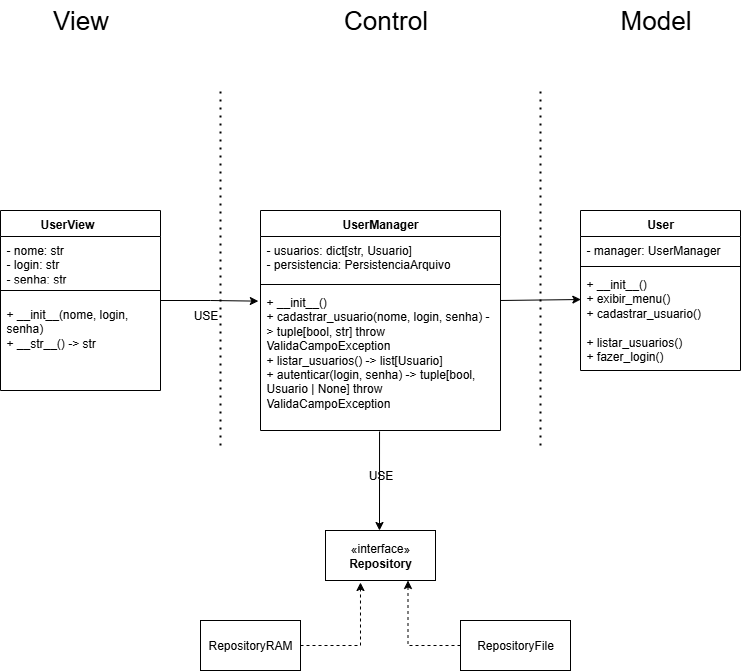

The diagram above was exported from draw.io. Its source (the exported page's mxGraphModel, read from the mxfile embedded in the PNG):
<mxGraphModel dx="1426" dy="823" grid="1" gridSize="10" guides="1" tooltips="1" connect="1" arrows="1" fold="1" page="1" pageScale="1" pageWidth="827" pageHeight="1169" math="0" shadow="0">
  <root>
    <mxCell id="0" />
    <mxCell id="1" parent="0" />
    <mxCell id="g6qGvdkMslRG3QjNmMsu-7" value="UserView&lt;span style=&quot;white-space: pre;&quot;&gt;&#09;&lt;/span&gt;" style="swimlane;fontStyle=1;align=center;verticalAlign=top;childLayout=stackLayout;horizontal=1;startSize=26;horizontalStack=0;resizeParent=1;resizeParentMax=0;resizeLast=0;collapsible=1;marginBottom=0;whiteSpace=wrap;html=1;" parent="1" vertex="1">
      <mxGeometry x="60" y="350" width="160" height="180" as="geometry" />
    </mxCell>
    <mxCell id="g6qGvdkMslRG3QjNmMsu-8" value="- nome: str&lt;div&gt;- login: str&lt;/div&gt;&lt;div&gt;- senha: str&lt;/div&gt;" style="text;strokeColor=none;fillColor=none;align=left;verticalAlign=top;spacingLeft=4;spacingRight=4;overflow=hidden;rotatable=0;points=[[0,0.5],[1,0.5]];portConstraint=eastwest;whiteSpace=wrap;html=1;" parent="g6qGvdkMslRG3QjNmMsu-7" vertex="1">
      <mxGeometry y="26" width="160" height="44" as="geometry" />
    </mxCell>
    <mxCell id="g6qGvdkMslRG3QjNmMsu-9" value="" style="line;strokeWidth=1;fillColor=none;align=left;verticalAlign=middle;spacingTop=-1;spacingLeft=3;spacingRight=3;rotatable=0;labelPosition=right;points=[];portConstraint=eastwest;strokeColor=inherit;" parent="g6qGvdkMslRG3QjNmMsu-7" vertex="1">
      <mxGeometry y="70" width="160" height="20" as="geometry" />
    </mxCell>
    <mxCell id="g6qGvdkMslRG3QjNmMsu-10" value="+ __init__(nome, login, senha)&amp;nbsp;&lt;div&gt;+ __str__() -&amp;gt; str&lt;/div&gt;" style="text;strokeColor=none;fillColor=none;align=left;verticalAlign=top;spacingLeft=4;spacingRight=4;overflow=hidden;rotatable=0;points=[[0,0.5],[1,0.5]];portConstraint=eastwest;whiteSpace=wrap;html=1;" parent="g6qGvdkMslRG3QjNmMsu-7" vertex="1">
      <mxGeometry y="90" width="160" height="90" as="geometry" />
    </mxCell>
    <mxCell id="g6qGvdkMslRG3QjNmMsu-16" value="" style="endArrow=none;dashed=1;html=1;dashPattern=1 3;strokeWidth=2;rounded=0;" parent="1" edge="1">
      <mxGeometry width="50" height="50" relative="1" as="geometry">
        <mxPoint x="280" y="585" as="sourcePoint" />
        <mxPoint x="280" y="225" as="targetPoint" />
      </mxGeometry>
    </mxCell>
    <mxCell id="g6qGvdkMslRG3QjNmMsu-17" value="&lt;font style=&quot;font-size: 26px;&quot;&gt;View&lt;/font&gt;" style="text;html=1;align=center;verticalAlign=middle;resizable=0;points=[];autosize=1;strokeColor=none;fillColor=none;" parent="1" vertex="1">
      <mxGeometry x="100" y="140" width="80" height="40" as="geometry" />
    </mxCell>
    <mxCell id="g6qGvdkMslRG3QjNmMsu-19" value="UserManager" style="swimlane;fontStyle=1;align=center;verticalAlign=top;childLayout=stackLayout;horizontal=1;startSize=26;horizontalStack=0;resizeParent=1;resizeParentMax=0;resizeLast=0;collapsible=1;marginBottom=0;whiteSpace=wrap;html=1;" parent="1" vertex="1">
      <mxGeometry x="320" y="350" width="240" height="220" as="geometry" />
    </mxCell>
    <mxCell id="g6qGvdkMslRG3QjNmMsu-20" value="- usuarios: dict[str, Usuario]&lt;div&gt;- persistencia: PersistenciaArquivo&lt;/div&gt;" style="text;strokeColor=none;fillColor=none;align=left;verticalAlign=top;spacingLeft=4;spacingRight=4;overflow=hidden;rotatable=0;points=[[0,0.5],[1,0.5]];portConstraint=eastwest;whiteSpace=wrap;html=1;" parent="g6qGvdkMslRG3QjNmMsu-19" vertex="1">
      <mxGeometry y="26" width="240" height="44" as="geometry" />
    </mxCell>
    <mxCell id="g6qGvdkMslRG3QjNmMsu-21" value="" style="line;strokeWidth=1;fillColor=none;align=left;verticalAlign=middle;spacingTop=-1;spacingLeft=3;spacingRight=3;rotatable=0;labelPosition=right;points=[];portConstraint=eastwest;strokeColor=inherit;" parent="g6qGvdkMslRG3QjNmMsu-19" vertex="1">
      <mxGeometry y="70" width="240" height="8" as="geometry" />
    </mxCell>
    <mxCell id="g6qGvdkMslRG3QjNmMsu-22" value="+ __init__()&amp;nbsp;&lt;div&gt;+ cadastrar_usuario(nome, login, senha) -&amp;gt; tuple[bool, str] throw ValidaCampoException&lt;/div&gt;&lt;div&gt;+ listar_usuarios() -&amp;gt; list[Usuario]&lt;/div&gt;&lt;div&gt;+ autenticar(login, senha) -&amp;gt; tuple[bool, Usuario | None] throw ValidaCampoException&lt;/div&gt;&lt;div&gt;&amp;nbsp;&amp;nbsp; &amp;nbsp; &amp;nbsp; &amp;nbsp; &amp;nbsp; &amp;nbsp; &amp;nbsp; &amp;nbsp; &amp;nbsp; &amp;nbsp; &amp;nbsp;&amp;nbsp;&lt;/div&gt;" style="text;strokeColor=none;fillColor=none;align=left;verticalAlign=top;spacingLeft=4;spacingRight=4;overflow=hidden;rotatable=0;points=[[0,0.5],[1,0.5]];portConstraint=eastwest;whiteSpace=wrap;html=1;" parent="g6qGvdkMslRG3QjNmMsu-19" vertex="1">
      <mxGeometry y="78" width="240" height="142" as="geometry" />
    </mxCell>
    <mxCell id="g6qGvdkMslRG3QjNmMsu-33" value="" style="endArrow=classic;html=1;rounded=0;exitX=0.496;exitY=1.007;exitDx=0;exitDy=0;exitPerimeter=0;" parent="g6qGvdkMslRG3QjNmMsu-19" source="g6qGvdkMslRG3QjNmMsu-22" edge="1">
      <mxGeometry width="50" height="50" relative="1" as="geometry">
        <mxPoint x="120" y="260" as="sourcePoint" />
        <mxPoint x="119" y="320" as="targetPoint" />
      </mxGeometry>
    </mxCell>
    <mxCell id="g6qGvdkMslRG3QjNmMsu-23" value="&lt;font style=&quot;font-size: 26px;&quot;&gt;Control&lt;/font&gt;" style="text;html=1;align=center;verticalAlign=middle;resizable=0;points=[];autosize=1;strokeColor=none;fillColor=none;" parent="1" vertex="1">
      <mxGeometry x="390" y="140" width="110" height="40" as="geometry" />
    </mxCell>
    <mxCell id="g6qGvdkMslRG3QjNmMsu-24" value="" style="endArrow=none;dashed=1;html=1;dashPattern=1 3;strokeWidth=2;rounded=0;" parent="1" edge="1">
      <mxGeometry width="50" height="50" relative="1" as="geometry">
        <mxPoint x="600" y="585" as="sourcePoint" />
        <mxPoint x="600" y="225" as="targetPoint" />
      </mxGeometry>
    </mxCell>
    <mxCell id="g6qGvdkMslRG3QjNmMsu-27" value="&lt;font style=&quot;font-size: 26px;&quot;&gt;Model&lt;/font&gt;" style="text;html=1;align=center;verticalAlign=middle;resizable=0;points=[];autosize=1;strokeColor=none;fillColor=none;" parent="1" vertex="1">
      <mxGeometry x="670" y="140" width="90" height="40" as="geometry" />
    </mxCell>
    <mxCell id="g6qGvdkMslRG3QjNmMsu-28" value="User" style="swimlane;fontStyle=1;align=center;verticalAlign=top;childLayout=stackLayout;horizontal=1;startSize=26;horizontalStack=0;resizeParent=1;resizeParentMax=0;resizeLast=0;collapsible=1;marginBottom=0;whiteSpace=wrap;html=1;" parent="1" vertex="1">
      <mxGeometry x="640" y="350" width="160" height="160" as="geometry" />
    </mxCell>
    <mxCell id="g6qGvdkMslRG3QjNmMsu-29" value="&lt;div&gt;- manager: UserManager&amp;nbsp;&amp;nbsp;&lt;/div&gt;&lt;div&gt;&lt;br&gt;&lt;/div&gt;" style="text;strokeColor=none;fillColor=none;align=left;verticalAlign=top;spacingLeft=4;spacingRight=4;overflow=hidden;rotatable=0;points=[[0,0.5],[1,0.5]];portConstraint=eastwest;whiteSpace=wrap;html=1;" parent="g6qGvdkMslRG3QjNmMsu-28" vertex="1">
      <mxGeometry y="26" width="160" height="26" as="geometry" />
    </mxCell>
    <mxCell id="g6qGvdkMslRG3QjNmMsu-30" value="" style="line;strokeWidth=1;fillColor=none;align=left;verticalAlign=middle;spacingTop=-1;spacingLeft=3;spacingRight=3;rotatable=0;labelPosition=right;points=[];portConstraint=eastwest;strokeColor=inherit;" parent="g6qGvdkMslRG3QjNmMsu-28" vertex="1">
      <mxGeometry y="52" width="160" height="8" as="geometry" />
    </mxCell>
    <mxCell id="g6qGvdkMslRG3QjNmMsu-31" value="&lt;div&gt;+ __init__()&amp;nbsp; &amp;nbsp; &amp;nbsp; &amp;nbsp; &amp;nbsp; &amp;nbsp; &amp;nbsp; &amp;nbsp; &amp;nbsp; &amp;nbsp; &amp;nbsp;&amp;nbsp;&lt;/div&gt;&lt;div&gt;+ exibir_menu()&amp;nbsp; &amp;nbsp; &amp;nbsp; &amp;nbsp; &amp;nbsp; &amp;nbsp; &amp;nbsp; &amp;nbsp; &amp;nbsp;&amp;nbsp;&lt;/div&gt;&lt;div&gt;+ cadastrar_usuario()&amp;nbsp; &amp;nbsp; &amp;nbsp; &amp;nbsp; &amp;nbsp; &amp;nbsp;&amp;nbsp;&lt;/div&gt;&lt;div&gt;+ listar_usuarios()&amp;nbsp; &amp;nbsp; &amp;nbsp; &amp;nbsp; &amp;nbsp; &amp;nbsp; &amp;nbsp;&amp;nbsp;&lt;/div&gt;&lt;div&gt;+ fazer_login()&amp;nbsp;&lt;/div&gt;" style="text;strokeColor=none;fillColor=none;align=left;verticalAlign=top;spacingLeft=4;spacingRight=4;overflow=hidden;rotatable=0;points=[[0,0.5],[1,0.5]];portConstraint=eastwest;whiteSpace=wrap;html=1;" parent="g6qGvdkMslRG3QjNmMsu-28" vertex="1">
      <mxGeometry y="60" width="160" height="100" as="geometry" />
    </mxCell>
    <mxCell id="g6qGvdkMslRG3QjNmMsu-34" value="«interface»&lt;br&gt;&lt;b&gt;Repository&lt;/b&gt;" style="html=1;whiteSpace=wrap;" parent="1" vertex="1">
      <mxGeometry x="385" y="670" width="110" height="50" as="geometry" />
    </mxCell>
    <mxCell id="g6qGvdkMslRG3QjNmMsu-36" style="edgeStyle=orthogonalEdgeStyle;rounded=0;orthogonalLoop=1;jettySize=auto;html=1;entryX=0.75;entryY=1;entryDx=0;entryDy=0;dashed=1;" parent="1" source="g6qGvdkMslRG3QjNmMsu-35" target="g6qGvdkMslRG3QjNmMsu-34" edge="1">
      <mxGeometry relative="1" as="geometry">
        <mxPoint x="470" y="750" as="targetPoint" />
      </mxGeometry>
    </mxCell>
    <mxCell id="g6qGvdkMslRG3QjNmMsu-35" value="RepositoryFile" style="html=1;whiteSpace=wrap;" parent="1" vertex="1">
      <mxGeometry x="520" y="760" width="110" height="50" as="geometry" />
    </mxCell>
    <mxCell id="g6qGvdkMslRG3QjNmMsu-37" value="RepositoryRAM" style="html=1;whiteSpace=wrap;" parent="1" vertex="1">
      <mxGeometry x="260" y="760" width="100" height="50" as="geometry" />
    </mxCell>
    <mxCell id="g6qGvdkMslRG3QjNmMsu-38" style="edgeStyle=orthogonalEdgeStyle;rounded=0;orthogonalLoop=1;jettySize=auto;html=1;entryX=0.318;entryY=1.04;entryDx=0;entryDy=0;entryPerimeter=0;dashed=1;" parent="1" source="g6qGvdkMslRG3QjNmMsu-37" target="g6qGvdkMslRG3QjNmMsu-34" edge="1">
      <mxGeometry relative="1" as="geometry" />
    </mxCell>
    <mxCell id="g6qGvdkMslRG3QjNmMsu-39" style="edgeStyle=orthogonalEdgeStyle;rounded=0;orthogonalLoop=1;jettySize=auto;html=1;entryX=-0.009;entryY=0.089;entryDx=0;entryDy=0;entryPerimeter=0;" parent="1" source="g6qGvdkMslRG3QjNmMsu-7" target="g6qGvdkMslRG3QjNmMsu-22" edge="1">
      <mxGeometry relative="1" as="geometry" />
    </mxCell>
    <mxCell id="g6qGvdkMslRG3QjNmMsu-40" value="USE" style="text;html=1;align=center;verticalAlign=middle;resizable=0;points=[];autosize=1;strokeColor=none;fillColor=none;" parent="1" vertex="1">
      <mxGeometry x="240" y="440" width="50" height="30" as="geometry" />
    </mxCell>
    <mxCell id="g6qGvdkMslRG3QjNmMsu-46" value="" style="endArrow=classic;html=1;rounded=0;entryX=0.002;entryY=0.29;entryDx=0;entryDy=0;entryPerimeter=0;" parent="1" target="g6qGvdkMslRG3QjNmMsu-31" edge="1">
      <mxGeometry width="50" height="50" relative="1" as="geometry">
        <mxPoint x="560" y="440" as="sourcePoint" />
        <mxPoint x="610" y="390" as="targetPoint" />
      </mxGeometry>
    </mxCell>
    <mxCell id="g6qGvdkMslRG3QjNmMsu-47" value="USE" style="text;html=1;align=center;verticalAlign=middle;resizable=0;points=[];autosize=1;strokeColor=none;fillColor=none;rounded=0;" parent="1" vertex="1">
      <mxGeometry x="415" y="600" width="50" height="30" as="geometry" />
    </mxCell>
  </root>
</mxGraphModel>